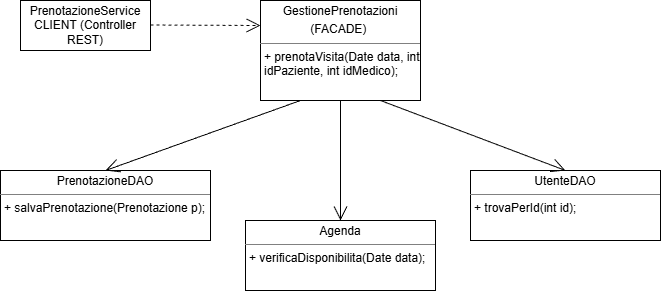

The diagram above was exported from draw.io. Its source (the exported page's mxGraphModel, read from the mxfile embedded in the PNG):
<mxGraphModel dx="716" dy="623" grid="1" gridSize="10" guides="1" tooltips="1" connect="1" arrows="1" fold="1" page="1" pageScale="1" pageWidth="827" pageHeight="1169" math="0" shadow="0">
  <root>
    <mxCell id="0" />
    <mxCell id="1" parent="0" />
    <mxCell id="fTgDTMDOYNLJrINcpEJC-1" parent="1" style="html=1;whiteSpace=wrap;" value="PrenotazioneService&lt;div&gt;CLIENT (Controller REST)&lt;/div&gt;" vertex="1">
      <mxGeometry height="50" width="130" x="200" y="80" as="geometry" />
    </mxCell>
    <mxCell id="fTgDTMDOYNLJrINcpEJC-2" parent="1" style="verticalAlign=top;align=left;overflow=fill;html=1;whiteSpace=wrap;" value="&lt;p style=&quot;margin:0px;margin-top:4px;text-align:center;&quot;&gt;GestionePrenotazioni&lt;/p&gt;&lt;p style=&quot;margin:0px;margin-top:4px;text-align:center;&quot;&gt;(FACADE)&amp;nbsp;&lt;/p&gt;&lt;hr size=&quot;1&quot; style=&quot;border-style:solid;&quot;&gt;&lt;p style=&quot;margin:0px;margin-left:4px;&quot;&gt;+ prenotaVisita(Date data, int idPaziente, int idMedico);&lt;/p&gt;" vertex="1">
      <mxGeometry height="100" width="160" x="440" y="80" as="geometry" />
    </mxCell>
    <mxCell id="fTgDTMDOYNLJrINcpEJC-4" parent="1" style="verticalAlign=top;align=left;overflow=fill;html=1;whiteSpace=wrap;" value="&lt;p style=&quot;margin:0px;margin-top:4px;text-align:center;&quot;&gt;PrenotazioneDAO&lt;/p&gt;&lt;hr size=&quot;1&quot; style=&quot;border-style:solid;&quot;&gt;&lt;p style=&quot;margin:0px;margin-left:4px;&quot;&gt;+ salvaPrenotazione(Prenotazione p);&lt;/p&gt;" vertex="1">
      <mxGeometry height="70" width="210" x="180" y="250" as="geometry" />
    </mxCell>
    <mxCell id="fTgDTMDOYNLJrINcpEJC-5" parent="1" style="verticalAlign=top;align=left;overflow=fill;html=1;whiteSpace=wrap;" value="&lt;p style=&quot;margin:0px;margin-top:4px;text-align:center;&quot;&gt;Agenda&lt;/p&gt;&lt;hr size=&quot;1&quot; style=&quot;border-style:solid;&quot;&gt;&lt;p style=&quot;margin:0px;margin-left:4px;&quot;&gt;+&amp;nbsp;&lt;span style=&quot;background-color: transparent; color: light-dark(rgb(0, 0, 0), rgb(255, 255, 255));&quot;&gt;verificaDisponibilita(Date data);&lt;/span&gt;&lt;/p&gt;" vertex="1">
      <mxGeometry height="70" width="190" x="425" y="300" as="geometry" />
    </mxCell>
    <mxCell id="fTgDTMDOYNLJrINcpEJC-6" parent="1" style="verticalAlign=top;align=left;overflow=fill;html=1;whiteSpace=wrap;" value="&lt;p style=&quot;margin:0px;margin-top:4px;text-align:center;&quot;&gt;UtenteDAO&lt;/p&gt;&lt;hr size=&quot;1&quot; style=&quot;border-style:solid;&quot;&gt;&lt;p style=&quot;margin:0px;margin-left:4px;&quot;&gt;&lt;/p&gt;&lt;p style=&quot;margin:0px;margin-left:4px;&quot;&gt;+ trovaPerId(int id);&lt;/p&gt;" vertex="1">
      <mxGeometry height="70" width="190" x="650" y="250" as="geometry" />
    </mxCell>
    <mxCell id="fTgDTMDOYNLJrINcpEJC-14" edge="1" parent="1" style="endArrow=open;endSize=12;dashed=1;html=1;rounded=0;entryX=0;entryY=0.25;entryDx=0;entryDy=0;" target="fTgDTMDOYNLJrINcpEJC-2" value="">
      <mxGeometry relative="1" width="160" as="geometry">
        <mxPoint x="330" y="104.5" as="sourcePoint" />
        <mxPoint x="490" y="104.5" as="targetPoint" />
      </mxGeometry>
    </mxCell>
    <mxCell id="fTgDTMDOYNLJrINcpEJC-15" edge="1" parent="1" source="fTgDTMDOYNLJrINcpEJC-2" style="endArrow=open;endFill=1;endSize=12;html=1;rounded=0;exitX=0.25;exitY=1;exitDx=0;exitDy=0;entryX=0.5;entryY=0;entryDx=0;entryDy=0;" target="fTgDTMDOYNLJrINcpEJC-4" value="">
      <mxGeometry relative="1" width="160" as="geometry">
        <mxPoint x="430" y="280" as="sourcePoint" />
        <mxPoint x="590" y="280" as="targetPoint" />
      </mxGeometry>
    </mxCell>
    <mxCell id="fTgDTMDOYNLJrINcpEJC-16" edge="1" parent="1" source="fTgDTMDOYNLJrINcpEJC-2" style="endArrow=open;endFill=1;endSize=12;html=1;rounded=0;exitX=0.5;exitY=1;exitDx=0;exitDy=0;entryX=0.5;entryY=0;entryDx=0;entryDy=0;" target="fTgDTMDOYNLJrINcpEJC-5" value="">
      <mxGeometry relative="1" width="160" as="geometry">
        <mxPoint x="430" y="280" as="sourcePoint" />
        <mxPoint x="590" y="280" as="targetPoint" />
      </mxGeometry>
    </mxCell>
    <mxCell id="fTgDTMDOYNLJrINcpEJC-17" edge="1" parent="1" source="fTgDTMDOYNLJrINcpEJC-2" style="endArrow=open;endFill=1;endSize=12;html=1;rounded=0;exitX=0.75;exitY=1;exitDx=0;exitDy=0;entryX=0.5;entryY=0;entryDx=0;entryDy=0;" target="fTgDTMDOYNLJrINcpEJC-6" value="">
      <mxGeometry relative="1" width="160" as="geometry">
        <mxPoint x="560" y="210" as="sourcePoint" />
        <mxPoint x="720" y="210" as="targetPoint" />
      </mxGeometry>
    </mxCell>
  </root>
</mxGraphModel>